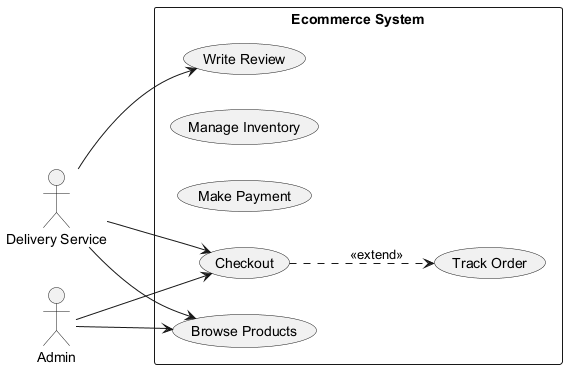

The diagram above was rendered by PlantUML. Its source (embedded in the PNG):
@startuml
skinparam monochrome true
left to right direction
actor "Delivery Service" as DS
actor "Admin" as A
rectangle "Ecommerce System" {
  usecase "Browse Products" as UC_BrowseProducts
  usecase "Track Order" as UC_TrackOrder
  usecase "Manage Inventory" as UC_ManageInventory
  usecase "Make Payment" as UC_MakePayment
  usecase "Write Review" as UC_WriteReview
  usecase "Checkout" as UC_Checkout
}
DS --> UC_Checkout
DS --> UC_BrowseProducts
DS --> UC_WriteReview
A --> UC_Checkout
A --> UC_BrowseProducts
UC_Checkout ..> UC_TrackOrder : <<extend>>
@enduml